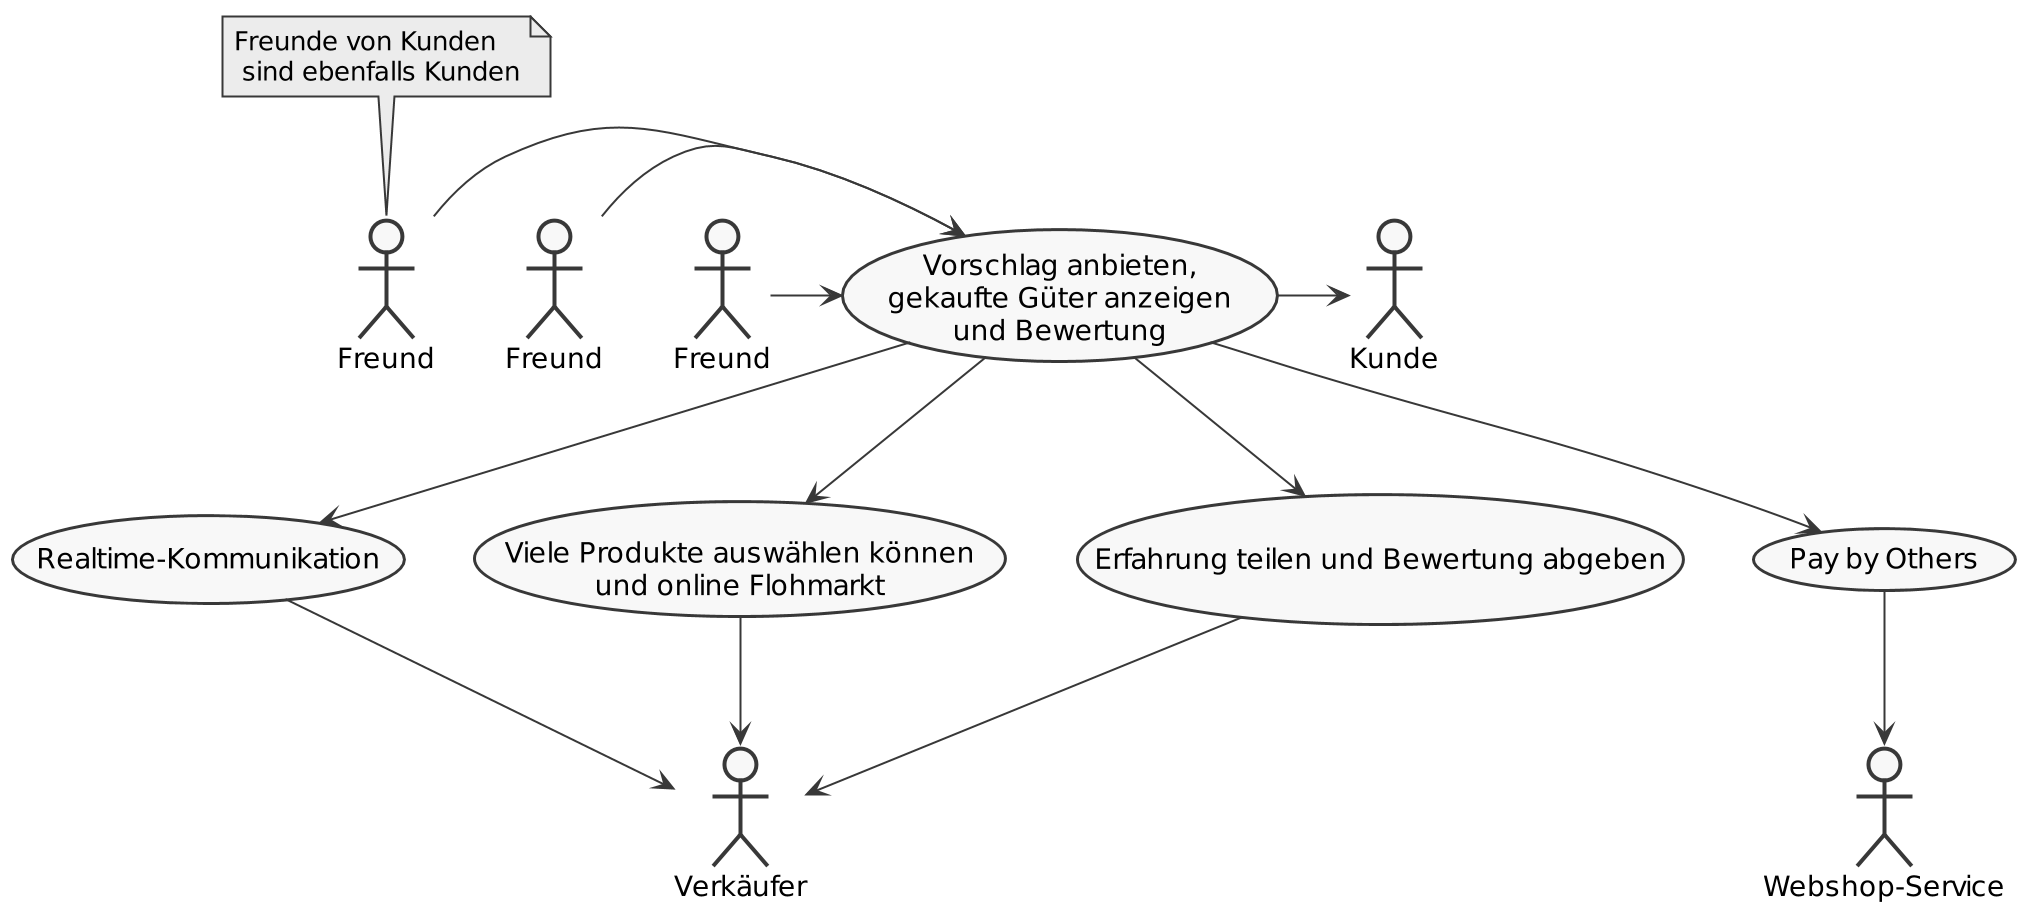

The diagram above was rendered by PlantUML. Its source (embedded in the PNG):
@startuml
scale 2
skinparam monochrome true
skinparam shadowing false

:Kunde: as Customer
:Freund: as Friend1
:Freund: as Friend2
:Freund: as Friend3
:Verkäufer: as Seller
:Webshop-Service: as Service

(Vorschlag anbieten,\ngekaufte Güter anzeigen\nund Bewertung) as (suggest)
(Realtime-Kommunikation) as (communication)
(Viele Produkte auswählen können\nund online Flohmarkt) as (multiSelect)
(Erfahrung teilen und Bewertung abgeben) as (experience)
(Pay by Others) as (payByOthers)

(suggest) -> Customer

Friend1 -> (suggest)
Friend2 -> (suggest)
Friend3 -> (suggest)

(suggest) --> (communication)
(suggest) --> (multiSelect)
(suggest) --> (experience)
(suggest) --> (payByOthers)

(communication) --> Seller
(multiSelect) --> Seller
(experience) --> Seller
(payByOthers) --> Service

note top of Friend1 : Freunde von Kunden\n sind ebenfalls Kunden

@enduml